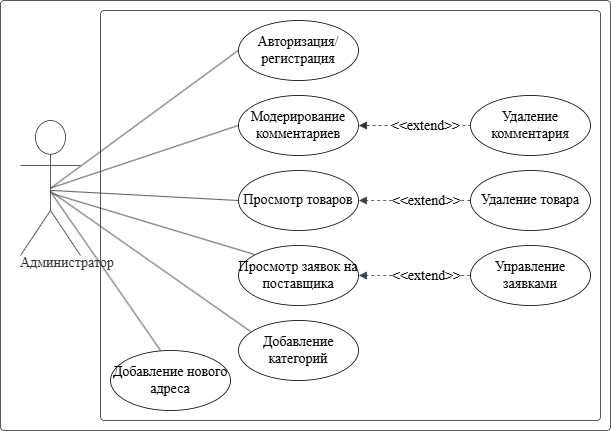

The diagram above was exported from draw.io. Its source (the exported page's mxGraphModel, read from the mxfile embedded in the PNG):
<mxGraphModel dx="1959" dy="985" grid="1" gridSize="10" guides="1" tooltips="1" connect="1" arrows="1" fold="1" page="1" pageScale="1" pageWidth="1100" pageHeight="850" background="none" math="0" shadow="0">
  <root>
    <mxCell id="0" />
    <mxCell id="1" parent="0" />
    <mxCell id="gY-pZMr2aBdJ3yLBm7Tk-639" value="" style="html=1;overflow=block;blockSpacing=1;whiteSpace=wrap;container=1;pointerEvents=0;collapsible=0;recursiveResize=0;fontSize=14;spacing=0;verticalAlign=bottom;strokeColor=#333333;strokeOpacity=100;fillOpacity=0;rounded=1;absoluteArcSize=1;arcSize=7.5;fillColor=#000000;strokeWidth=0.8;lucidId=sf78RenhF_DQ;fontFamily=Times New Roman;fontStyle=0" parent="1" vertex="1">
      <mxGeometry x="320" y="360" width="500" height="410" as="geometry" />
    </mxCell>
    <mxCell id="gY-pZMr2aBdJ3yLBm7Tk-640" value="" style="html=1;overflow=block;blockSpacing=1;whiteSpace=wrap;container=1;pointerEvents=0;collapsible=0;recursiveResize=0;fontSize=14;spacing=0;verticalAlign=bottom;strokeColor=#333333;strokeOpacity=100;fillOpacity=0;rounded=1;absoluteArcSize=1;arcSize=7.5;fillColor=#000000;strokeWidth=0.8;lucidId=sf78XPTk1jBp;fontFamily=Times New Roman;fontStyle=0" parent="1" vertex="1">
      <mxGeometry x="220" y="350" width="610" height="430" as="geometry" />
    </mxCell>
    <mxCell id="gY-pZMr2aBdJ3yLBm7Tk-642" value="Авторизация/&#10;регистрация" style="html=1;overflow=block;blockSpacing=1;whiteSpace=wrap;ellipse;fontSize=14;fontStyle=0;align=center;spacing=0;verticalAlign=middle;strokeOpacity=100;fillOpacity=0;rounded=1;absoluteArcSize=1;arcSize=7.5;fillColor=#000000;strokeWidth=0.8;lucidId=sf78YBNlXWQH;fontFamily=Times New Roman;" parent="1" vertex="1">
      <mxGeometry x="458" y="370" width="120" height="60" as="geometry" />
    </mxCell>
    <mxCell id="gY-pZMr2aBdJ3yLBm7Tk-643" value="" style="html=1;jettySize=18;whiteSpace=wrap;fontSize=14;strokeColor=#333333;strokeOpacity=100;strokeWidth=0.8;rounded=0;startArrow=none;endArrow=none;exitX=0.506;exitY=0.5;exitPerimeter=0;entryX=-0.003;entryY=0.5;entryPerimeter=0;lucidId=sf78ATPbH4qI;fontFamily=Times New Roman;fontStyle=0" parent="1" source="gY-pZMr2aBdJ3yLBm7Tk-641" target="gY-pZMr2aBdJ3yLBm7Tk-642" edge="1">
      <mxGeometry width="100" height="100" relative="1" as="geometry">
        <Array as="points" />
      </mxGeometry>
    </mxCell>
    <mxCell id="gY-pZMr2aBdJ3yLBm7Tk-644" value="Модерирование комментариев" style="html=1;overflow=block;blockSpacing=1;whiteSpace=wrap;ellipse;fontSize=14;fontStyle=0;align=center;spacing=0;verticalAlign=middle;strokeOpacity=100;fillOpacity=0;rounded=1;absoluteArcSize=1;arcSize=7.5;fillColor=#000000;strokeWidth=0.8;lucidId=sf78DMcduIYO;fontFamily=Times New Roman;" parent="1" vertex="1">
      <mxGeometry x="458" y="445" width="120" height="60" as="geometry" />
    </mxCell>
    <mxCell id="gY-pZMr2aBdJ3yLBm7Tk-645" value="Просмотр товаров" style="html=1;overflow=block;blockSpacing=1;whiteSpace=wrap;ellipse;fontSize=14;fontStyle=0;align=center;spacing=0;verticalAlign=middle;strokeOpacity=100;fillOpacity=0;rounded=1;absoluteArcSize=1;arcSize=7.5;fillColor=#000000;strokeWidth=0.8;lucidId=sf78_Lkh2YcO;fontFamily=Times New Roman;" parent="1" vertex="1">
      <mxGeometry x="458" y="520" width="120" height="60" as="geometry" />
    </mxCell>
    <mxCell id="gY-pZMr2aBdJ3yLBm7Tk-646" value="" style="html=1;jettySize=18;whiteSpace=wrap;fontSize=14;strokeColor=#333333;strokeOpacity=100;strokeWidth=0.8;rounded=0;startArrow=none;endArrow=none;exitX=-0.003;exitY=0.5;exitPerimeter=0;entryX=0.506;entryY=0.5;entryPerimeter=0;lucidId=sf785~GInSTB;fontFamily=Times New Roman;fontStyle=0" parent="1" source="gY-pZMr2aBdJ3yLBm7Tk-644" target="gY-pZMr2aBdJ3yLBm7Tk-641" edge="1">
      <mxGeometry width="100" height="100" relative="1" as="geometry">
        <Array as="points" />
      </mxGeometry>
    </mxCell>
    <mxCell id="gY-pZMr2aBdJ3yLBm7Tk-647" value="" style="html=1;jettySize=18;whiteSpace=wrap;fontSize=14;strokeColor=#333333;strokeOpacity=100;dashed=1;fixDash=1;strokeWidth=0.8;rounded=0;startArrow=block;startFill=1;endArrow=none;exitX=1.003;exitY=0.5;exitPerimeter=0;entryX=-0.003;entryY=0.5;entryPerimeter=0;lucidId=sf78_pRHZiq_;fontFamily=Times New Roman;fontStyle=0" parent="1" source="gY-pZMr2aBdJ3yLBm7Tk-644" target="gY-pZMr2aBdJ3yLBm7Tk-653" edge="1">
      <mxGeometry width="100" height="100" relative="1" as="geometry">
        <Array as="points" />
      </mxGeometry>
    </mxCell>
    <mxCell id="gY-pZMr2aBdJ3yLBm7Tk-648" value="&amp;lt;&amp;lt;extend&amp;gt;&amp;gt;" style="text;html=1;resizable=0;labelBackgroundColor=default;align=center;verticalAlign=middle;fontSize=14;fontFamily=Times New Roman;fontStyle=0" parent="gY-pZMr2aBdJ3yLBm7Tk-647" vertex="1">
      <mxGeometry x="0.1789601818444111" relative="1" as="geometry" />
    </mxCell>
    <mxCell id="gY-pZMr2aBdJ3yLBm7Tk-649" value="" style="html=1;jettySize=18;whiteSpace=wrap;fontSize=14;strokeColor=#333333;strokeOpacity=100;strokeWidth=0.8;rounded=0;startArrow=none;endArrow=none;exitX=-0.003;exitY=0.5;exitPerimeter=0;entryX=0.511;entryY=0.518;entryPerimeter=0;lucidId=sf78ltNqVEa-;fontFamily=Times New Roman;fontStyle=0" parent="1" source="gY-pZMr2aBdJ3yLBm7Tk-645" target="gY-pZMr2aBdJ3yLBm7Tk-641" edge="1">
      <mxGeometry width="100" height="100" relative="1" as="geometry">
        <Array as="points" />
      </mxGeometry>
    </mxCell>
    <mxCell id="gY-pZMr2aBdJ3yLBm7Tk-650" value="Просмотр заявок на поставщика" style="html=1;overflow=block;blockSpacing=1;whiteSpace=wrap;ellipse;fontSize=14;fontStyle=0;align=center;spacing=0;verticalAlign=middle;strokeOpacity=100;fillOpacity=0;rounded=1;absoluteArcSize=1;arcSize=7.5;fillColor=#000000;strokeWidth=0.8;lucidId=sf78YiKGz4m2;fontFamily=Times New Roman;" parent="1" vertex="1">
      <mxGeometry x="458" y="595" width="120" height="60" as="geometry" />
    </mxCell>
    <mxCell id="gY-pZMr2aBdJ3yLBm7Tk-651" value="" style="html=1;jettySize=18;whiteSpace=wrap;fontSize=14;strokeColor=#333333;strokeOpacity=100;strokeWidth=0.8;rounded=0;startArrow=none;endArrow=none;exitX=0.136;exitY=0.151;exitPerimeter=0;entryX=0.53;entryY=0.542;entryPerimeter=0;lucidId=sf78LDXJWeu5;fontFamily=Times New Roman;fontStyle=0" parent="1" source="gY-pZMr2aBdJ3yLBm7Tk-650" target="gY-pZMr2aBdJ3yLBm7Tk-641" edge="1">
      <mxGeometry width="100" height="100" relative="1" as="geometry">
        <Array as="points" />
      </mxGeometry>
    </mxCell>
    <mxCell id="gY-pZMr2aBdJ3yLBm7Tk-652" value="Удаление товара" style="html=1;overflow=block;blockSpacing=1;whiteSpace=wrap;ellipse;fontSize=14;fontStyle=0;align=center;spacing=0;verticalAlign=middle;strokeOpacity=100;fillOpacity=0;rounded=1;absoluteArcSize=1;arcSize=7.5;fillColor=#000000;strokeWidth=0.8;lucidId=sf783COwTFnR;fontFamily=Times New Roman;" parent="1" vertex="1">
      <mxGeometry x="690" y="520" width="120" height="60" as="geometry" />
    </mxCell>
    <mxCell id="gY-pZMr2aBdJ3yLBm7Tk-653" value="Удаление комментария" style="html=1;overflow=block;blockSpacing=1;whiteSpace=wrap;ellipse;fontSize=14;fontStyle=0;align=center;spacing=0;verticalAlign=middle;strokeOpacity=100;fillOpacity=0;rounded=1;absoluteArcSize=1;arcSize=7.5;fillColor=#000000;strokeWidth=0.8;lucidId=th786Pb~9pos;fontFamily=Times New Roman;" parent="1" vertex="1">
      <mxGeometry x="690" y="445" width="120" height="60" as="geometry" />
    </mxCell>
    <mxCell id="gY-pZMr2aBdJ3yLBm7Tk-654" value="Управление заявками" style="html=1;overflow=block;blockSpacing=1;whiteSpace=wrap;ellipse;fontSize=14;fontStyle=0;align=center;spacing=0;verticalAlign=middle;strokeOpacity=100;fillOpacity=0;rounded=1;absoluteArcSize=1;arcSize=7.5;fillColor=#000000;strokeWidth=0.8;lucidId=pj78IVHZXpyz;fontFamily=Times New Roman;" parent="1" vertex="1">
      <mxGeometry x="690" y="595" width="120" height="60" as="geometry" />
    </mxCell>
    <mxCell id="gY-pZMr2aBdJ3yLBm7Tk-655" value="" style="html=1;jettySize=18;whiteSpace=wrap;fontSize=14;strokeColor=#3a414a;strokeOpacity=100;dashed=1;fixDash=1;strokeWidth=0.8;rounded=0;startArrow=none;endArrow=block;endFill=1;exitX=-0.003;exitY=0.5;exitPerimeter=0;entryX=1.003;entryY=0.5;entryPerimeter=0;lucidId=Wj78Oo2RvC_b;fontFamily=Times New Roman;fontStyle=0" parent="1" source="gY-pZMr2aBdJ3yLBm7Tk-652" target="gY-pZMr2aBdJ3yLBm7Tk-645" edge="1">
      <mxGeometry width="100" height="100" relative="1" as="geometry">
        <Array as="points" />
      </mxGeometry>
    </mxCell>
    <mxCell id="gY-pZMr2aBdJ3yLBm7Tk-656" value="&amp;lt;&amp;lt;extend&amp;gt;&amp;gt;" style="text;html=1;resizable=0;labelBackgroundColor=default;align=center;verticalAlign=middle;fontSize=14;fontFamily=Times New Roman;fontStyle=0" parent="gY-pZMr2aBdJ3yLBm7Tk-655" vertex="1">
      <mxGeometry x="-0.19456444764336278" relative="1" as="geometry" />
    </mxCell>
    <mxCell id="gY-pZMr2aBdJ3yLBm7Tk-657" value="" style="html=1;jettySize=18;whiteSpace=wrap;fontSize=14;strokeColor=#3a414a;strokeOpacity=100;dashed=1;fixDash=1;strokeWidth=0.8;rounded=0;startArrow=none;endArrow=block;endFill=1;exitX=-0.003;exitY=0.5;exitPerimeter=0;entryX=1.003;entryY=0.5;entryPerimeter=0;lucidId=5j78piav5SNU;fontFamily=Times New Roman;fontStyle=0" parent="1" source="gY-pZMr2aBdJ3yLBm7Tk-654" target="gY-pZMr2aBdJ3yLBm7Tk-650" edge="1">
      <mxGeometry width="100" height="100" relative="1" as="geometry">
        <Array as="points" />
      </mxGeometry>
    </mxCell>
    <mxCell id="gY-pZMr2aBdJ3yLBm7Tk-658" value="&amp;lt;&amp;lt;extend&amp;gt;&amp;gt;" style="text;html=1;resizable=0;labelBackgroundColor=default;align=center;verticalAlign=middle;fontSize=14;fontFamily=Times New Roman;fontStyle=0" parent="gY-pZMr2aBdJ3yLBm7Tk-657" vertex="1">
      <mxGeometry x="-0.19521251649981142" relative="1" as="geometry" />
    </mxCell>
    <mxCell id="JwwoZ5DxVLKTleVrFjxW-3" value="Добавление категорий" style="html=1;overflow=block;blockSpacing=1;whiteSpace=wrap;ellipse;fontSize=14;fontStyle=0;align=center;spacing=0;verticalAlign=middle;strokeOpacity=100;fillOpacity=0;rounded=1;absoluteArcSize=1;arcSize=7.5;fillColor=#000000;strokeWidth=0.8;lucidId=sf78YiKGz4m2;fontFamily=Times New Roman;" vertex="1" parent="1">
      <mxGeometry x="458" y="670" width="120" height="60" as="geometry" />
    </mxCell>
    <mxCell id="JwwoZ5DxVLKTleVrFjxW-4" value="Добавление нового адреса" style="html=1;overflow=block;blockSpacing=1;whiteSpace=wrap;ellipse;fontSize=14;fontStyle=0;align=center;spacing=0;verticalAlign=middle;strokeOpacity=100;fillOpacity=0;rounded=1;absoluteArcSize=1;arcSize=7.5;fillColor=#000000;strokeWidth=0.8;lucidId=sf78YiKGz4m2;fontFamily=Times New Roman;" vertex="1" parent="1">
      <mxGeometry x="330" y="700" width="120" height="60" as="geometry" />
    </mxCell>
    <mxCell id="JwwoZ5DxVLKTleVrFjxW-5" value="" style="html=1;jettySize=18;whiteSpace=wrap;fontSize=14;strokeColor=#333333;strokeOpacity=100;strokeWidth=0.8;rounded=0;startArrow=none;endArrow=none;exitX=0.1;exitY=0.183;exitPerimeter=0;entryX=0.503;entryY=0.525;entryPerimeter=0;lucidId=sf78LDXJWeu5;fontFamily=Times New Roman;fontStyle=0;entryDx=0;entryDy=0;exitDx=0;exitDy=0;" edge="1" parent="1" source="JwwoZ5DxVLKTleVrFjxW-3" target="gY-pZMr2aBdJ3yLBm7Tk-641">
      <mxGeometry width="100" height="100" relative="1" as="geometry">
        <Array as="points" />
        <mxPoint x="484" y="614" as="sourcePoint" />
        <mxPoint x="302" y="543" as="targetPoint" />
      </mxGeometry>
    </mxCell>
    <mxCell id="JwwoZ5DxVLKTleVrFjxW-6" value="" style="html=1;jettySize=18;whiteSpace=wrap;fontSize=14;strokeColor=#333333;strokeOpacity=100;strokeWidth=0.8;rounded=0;startArrow=none;endArrow=none;exitX=0.417;exitY=0;exitPerimeter=0;entryX=0.496;entryY=0.525;entryPerimeter=0;lucidId=sf78LDXJWeu5;fontFamily=Times New Roman;fontStyle=0;entryDx=0;entryDy=0;exitDx=0;exitDy=0;" edge="1" parent="1" source="JwwoZ5DxVLKTleVrFjxW-4" target="gY-pZMr2aBdJ3yLBm7Tk-641">
      <mxGeometry width="100" height="100" relative="1" as="geometry">
        <Array as="points" />
        <mxPoint x="470" y="683" as="sourcePoint" />
        <mxPoint x="290" y="530" as="targetPoint" />
      </mxGeometry>
    </mxCell>
    <mxCell id="gY-pZMr2aBdJ3yLBm7Tk-641" value="Администратор" style="html=1;overflow=block;blockSpacing=1;shape=umlActor;labelPosition=center;verticalLabelPosition=bottom;verticalAlign=top;whiteSpace=nowrap;fontSize=14;fontColor=#333333;fontStyle=0;spacing=0;strokeColor=#333333;strokeOpacity=100;rounded=1;absoluteArcSize=1;arcSize=7.5;fillColor=#ffffff;strokeWidth=0.8;lucidId=sf78Gsd8~RFo;fontFamily=Times New Roman;align=left;" parent="1" vertex="1">
      <mxGeometry x="240" y="470" width="60" height="135" as="geometry" />
    </mxCell>
  </root>
</mxGraphModel>